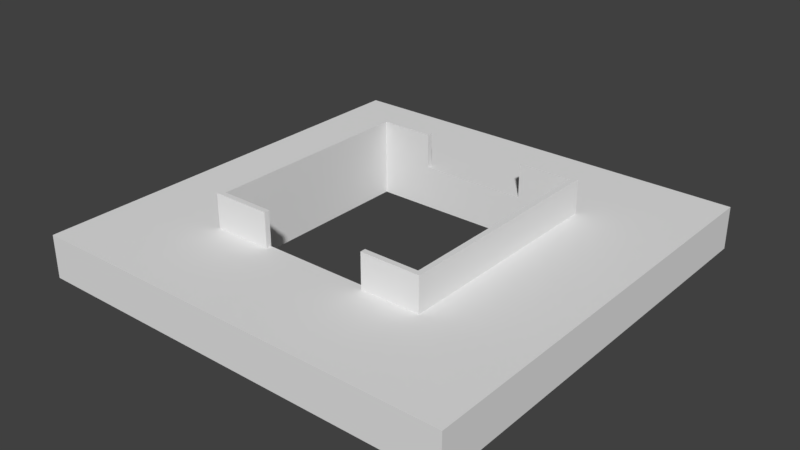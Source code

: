 # Source: Elevator02.blend  (saved by Blender 2.79.0; exported with 4.5.12 LTS)
import bpy
from mathutils import Matrix  # noqa: F401  (used for matrix-valued properties, if any)

bpy.ops.wm.read_factory_settings(use_empty=True)
scene = bpy.context.scene
scene.name = 'Scene'

# ---- collections
col_collection_1 = bpy.data.collections.new('Collection 1'); scene.collection.children.link(col_collection_1)

# ---- world
world_world = bpy.data.worlds.new('World'); scene.world = world_world
world_world.color = (0.05088, 0.05088, 0.05088)
world_world.use_sun_shadow = False
world_world.sun_shadow_jitter_overblur = 0.0
world_world.cycles.sampling_method = 'MANUAL'

# ---- meshes
me_cube_001 = bpy.data.meshes.new('Cube.001')
me_cube_001.from_pydata([(5.0, 5.0, -1.0), (5.0, 5.0, 0.0), (2.5, 5.0, -1.0), (2.5, 5.0, 0.0), (5.0, 2.5, -1.0), (5.0, 2.5, 0.0), (2.5, 2.5, 0.0), (2.5, 2.5, -1.0), (5.0, 2.625, -1.0), (5.0, 2.625, 0.0), (2.5, 2.625, 0.0), (2.5, 2.625, -1.0), (2.625, 5.0, 0.0), (2.625, 5.0, -1.0), (2.625, 2.5, 0.0), (2.625, 2.5, -1.0), (2.625, 2.625, -1.0), (2.625, 2.625, 0.0), (1.25, 5.0, -1.0), (1.25, 5.0, 0.0), (1.25, 2.5, 0.0), (1.25, 2.5, -1.0), (1.25, 2.625, -1.0), (1.25, 2.625, 0.0), (5.0, 0.0, -1.0), (5.0, 0.0, 0.0), (2.5, 0.0, 0.0), (2.5, 0.0, -1.0), (2.625, 0.0, -1.0), (2.625, 0.0, 0.0), (0.0, 5.0, -1.0), (0.0, 5.0, 0.0), (0.0, 2.5, 0.0), (0.0, 2.5, -1.0), (0.0, 2.625, -1.0), (0.0, 2.625, 0.0), (2.5, 2.625, 0.8), (2.5, 2.5, 0.8), (1.25, 2.5, 0.8), (1.25, 2.625, 0.8), (2.625, 2.5, 0.8), (2.625, 2.625, 0.8), (2.5, 0.0, 0.8), (2.625, 0.0, 0.8)], [], [(13, 12, 1, 0), (18, 19, 3, 2), (22, 11, 7, 21), (29, 14, 40, 43), (16, 8, 4, 15), (8, 9, 5, 4), (20, 21, 7, 6), (26, 6, 7, 27), (0, 1, 9, 8), (13, 0, 8, 16), (12, 3, 10, 17), (18, 2, 11, 22), (1, 12, 17, 9), (2, 13, 16, 11), (11, 16, 15, 7), (9, 17, 14, 5), (2, 3, 12, 13), (3, 19, 23, 10), (30, 18, 22, 34), (32, 33, 21, 20), (34, 22, 21, 33), (14, 17, 41, 40), (30, 31, 19, 18), (5, 14, 29, 25), (7, 15, 28, 27), (4, 5, 25, 24), (15, 4, 24, 28), (20, 6, 37, 38), (19, 31, 35, 23), (23, 35, 32, 20), (41, 36, 37, 40), (36, 39, 38, 37), (40, 37, 42, 43), (17, 10, 36, 41), (23, 20, 38, 39), (10, 23, 39, 36), (6, 26, 42, 37)])
me_cube_001.use_remesh_preserve_volume = False
me_cube_001.use_remesh_preserve_attributes = False
me_cube_001.use_mirror_vertex_groups = False
me_cube_001.update()

# ---- objects
ob_cube = bpy.data.objects.new('Cube', me_cube_001)

# ---- transforms, parenting, visibility, modifiers, constraints
ob_cube.location = (0.0, 0.0, 0.0)
ob_cube.lineart.crease_threshold = 0.0
_m = ob_cube.modifiers.new('Mirror', 'MIRROR')
_m.use_axis = (True, True, False)

# ---- collection membership
col_collection_1.objects.link(ob_cube)

# ---- scene / render settings (as saved in the file)
scene.frame_start = 1; scene.frame_end = 250; scene.frame_set(1)
scene.render.engine = 'BLENDER_EEVEE_NEXT'
scene.render.resolution_percentage = 50
scene.render.dither_intensity = 0.0
scene.cycles.use_denoising = False
scene.cycles.samples = 128
scene.cycles.sampling_pattern = 'TABULATED_SOBOL'
scene.cycles.use_adaptive_sampling = False
scene.cycles.use_light_tree = False
scene.cycles.blur_glossy = 0.0
scene.cycles.sample_clamp_indirect = 0.0
scene.view_settings.view_transform = 'Standard'
bpy.context.view_layer.update()

# ---- added for rendering (the .blend has no active camera and no usable light): camera, sun
cam_auto = bpy.data.cameras.new('AutoCamera')
cam_auto.lens = 50.0
cam_auto.sensor_width = 36.0
cam_auto.clip_end = 1000.0
ob_auto_camera = bpy.data.objects.new('AutoCamera', cam_auto)
scene.collection.objects.link(ob_auto_camera)
ob_auto_camera.location = (13.1902, -15.8283, 10.4522)
ob_auto_camera.rotation_euler = (1.09748, -7.21219e-08, 0.694738)
scene.camera = ob_auto_camera
light_auto_sun = bpy.data.lights.new('AutoSun', 'SUN')
light_auto_sun.energy = 3.0
light_auto_sun.angle = 0.0523599
ob_auto_sun = bpy.data.objects.new('AutoSun', light_auto_sun)
scene.collection.objects.link(ob_auto_sun)
ob_auto_sun.rotation_euler = (0.872665, 0.174533, 0.523599)
bpy.context.view_layer.update()

